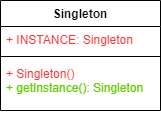

The diagram above was exported from draw.io. Its source (the exported page's mxGraphModel, read from the mxfile embedded in the PNG):
<mxGraphModel dx="1709" dy="991" grid="1" gridSize="10" guides="1" tooltips="1" connect="1" arrows="1" fold="1" page="1" pageScale="1" pageWidth="850" pageHeight="1100" math="0" shadow="0">
  <root>
    <mxCell id="0" />
    <mxCell id="1" parent="0" />
    <mxCell id="85O0swvXlsv6ltSx6Vuo-1" value="Singleton" style="swimlane;fontStyle=1;align=center;verticalAlign=top;childLayout=stackLayout;horizontal=1;startSize=26;horizontalStack=0;resizeParent=1;resizeParentMax=0;resizeLast=0;collapsible=1;marginBottom=0;whiteSpace=wrap;html=1;" vertex="1" parent="1">
      <mxGeometry x="320" y="240" width="160" height="110" as="geometry" />
    </mxCell>
    <mxCell id="85O0swvXlsv6ltSx6Vuo-2" value="&lt;font color=&quot;#ff3333&quot;&gt;+ INSTANCE: Singleton&lt;/font&gt;" style="text;strokeColor=none;fillColor=none;align=left;verticalAlign=top;spacingLeft=4;spacingRight=4;overflow=hidden;rotatable=0;points=[[0,0.5],[1,0.5]];portConstraint=eastwest;whiteSpace=wrap;html=1;" vertex="1" parent="85O0swvXlsv6ltSx6Vuo-1">
      <mxGeometry y="26" width="160" height="26" as="geometry" />
    </mxCell>
    <mxCell id="85O0swvXlsv6ltSx6Vuo-3" value="" style="line;strokeWidth=1;fillColor=none;align=left;verticalAlign=middle;spacingTop=-1;spacingLeft=3;spacingRight=3;rotatable=0;labelPosition=right;points=[];portConstraint=eastwest;strokeColor=inherit;" vertex="1" parent="85O0swvXlsv6ltSx6Vuo-1">
      <mxGeometry y="52" width="160" height="8" as="geometry" />
    </mxCell>
    <mxCell id="85O0swvXlsv6ltSx6Vuo-4" value="&lt;font color=&quot;#ff3333&quot;&gt;+ Singleton()&lt;br&gt;&lt;/font&gt;&lt;font color=&quot;#66cc00&quot;&gt;+ getInstance(): Singleton&lt;/font&gt;" style="text;strokeColor=none;fillColor=none;align=left;verticalAlign=top;spacingLeft=4;spacingRight=4;overflow=hidden;rotatable=0;points=[[0,0.5],[1,0.5]];portConstraint=eastwest;whiteSpace=wrap;html=1;" vertex="1" parent="85O0swvXlsv6ltSx6Vuo-1">
      <mxGeometry y="60" width="160" height="50" as="geometry" />
    </mxCell>
  </root>
</mxGraphModel>